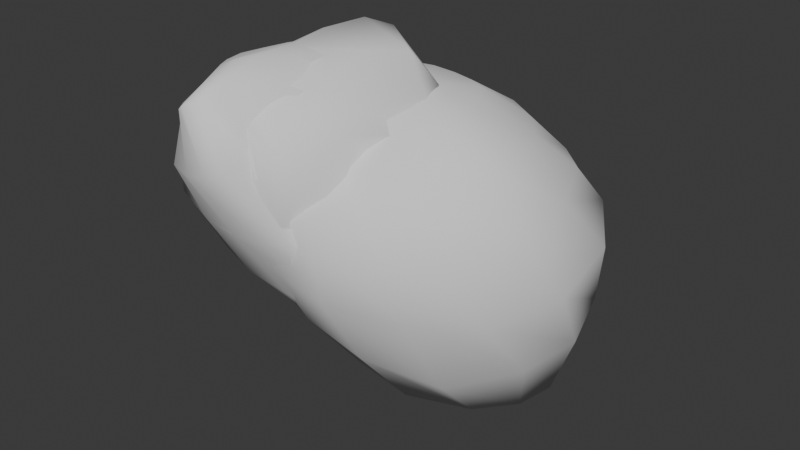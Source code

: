 # Source: asteroids.blend  (saved by Blender 4.0.36; exported with 4.5.12 LTS)
import bpy
from mathutils import Matrix  # noqa: F401  (used for matrix-valued properties, if any)

bpy.ops.wm.read_factory_settings(use_empty=True)
scene = bpy.context.scene
scene.name = 'Scene'

# ---- collections
col_collection = bpy.data.collections.new('Collection'); scene.collection.children.link(col_collection)

# ---- world
world_world = bpy.data.worlds.new('World'); scene.world = world_world
world_world.use_nodes = True; world_world.node_tree.nodes.clear()
_N = world_world.node_tree.nodes; _L = world_world.node_tree.links
n0 = _N.new('ShaderNodeOutputWorld'); n0.name = 'World Output'; n0.location = (300, 300)
n1 = _N.new('ShaderNodeBackground'); n1.name = 'Background'; n1.location = (10, 300)
n1.inputs[0].default_value = (0.05088, 0.05088, 0.05088, 1.0)
_L.new(n1.outputs[0], n0.inputs[0])
n0.is_active_output = True
world_world.color = (0.05088, 0.05088, 0.05088)
world_world.use_sun_shadow = False
world_world.sun_shadow_jitter_overblur = 0.0

# ---- meshes
me_sphere = bpy.data.meshes.new('Sphere')
me_sphere.from_pydata([(-0.1002, 1.152, 0.4793), (-0.1693, 1.283, 0.02759), (-0.2191, 1.193, -0.4588), (-0.03188, 0.7174, -1.078), (0.1235, 0.4977, 1.027), (0.2152, 0.8679, 0.798), (0.2729, 1.216, 0.4843), (0.2297, 1.376, 0.03352), (0.1841, 1.355, -0.4607), (0.1685, 1.059, -0.876), (0.137, 0.7535, -1.097), (0.2575, 0.424, 1.026), (0.4393, 0.7511, 0.771), (0.5126, 1.104, 0.4452), (0.4823, 1.37, 0.06794), (0.4291, 1.38, -0.4262), (0.3444, 1.074, -0.8589), (0.2689, 0.7424, -1.144), (0.347, 0.2974, 1.009), (0.6094, 0.5377, 0.756), (0.7505, 0.8766, 0.4444), (0.7497, 1.265, 0.05857), (0.6658, 1.336, -0.4652), (0.6059, 0.9788, -0.9372), (0.4208, 0.6618, -1.243), (0.3873, 0.1402, 1.008), (0.7385, 0.2297, 0.7778), (0.9266, 0.4434, 0.4105), (1.078, 0.7492, 0.001276), (0.9095, 0.9828, -0.5556), (0.7765, 0.7735, -1.011), (0.4841, 0.5912, -1.262), (0.3701, -0.02972, 1.014), (0.7316, -0.1238, 0.7812), (0.9833, -0.09073, 0.3811), (1.144, 0.1357, -0.08844), (1.03, 0.5417, -0.6584), (0.8471, 0.5584, -1.123), (0.4822, 0.5111, -1.289), (0.2873, -0.1793, 1.012), (0.55, -0.3847, 0.7405), (0.7498, -0.4658, 0.3258), (0.9042, -0.3508, -0.1851), (0.8775, 0.1583, -0.7646), (0.7312, 0.3581, -1.21), (0.4209, 0.4014, -1.338), (0.1595, -0.2659, 0.9861), (0.3169, -0.6042, 0.7742), (0.4551, -0.8078, 0.3718), (0.4968, -0.6433, -0.1696), (0.5737, -0.3418, -0.7706), (0.4818, 0.1188, -1.238), (0.2904, 0.296, -1.334), (0.01503, -0.3134, 1.003), (0.03083, -0.6676, 0.7863), (0.04377, -1.008, 0.464), (0.07284, -0.9273, -0.05602), (0.1252, -0.6341, -0.5757), (0.1563, -0.2107, -1.082), (0.1261, 0.191, -1.266), (0.05694, 0.4325, -1.254), (-0.003543, 0.09185, 1.111), (-0.1341, -0.3104, 1.048), (-0.2528, -0.6692, 0.849), (-0.3579, -0.9553, 0.5296), (-0.3417, -0.9448, 0.06656), (-0.2708, -0.7062, -0.3954), (-0.1632, -0.3433, -0.8671), (-0.04361, 0.1042, -1.176), (-0.2681, -0.2363, 1.083), (-0.4957, -0.537, 0.9061), (-0.5825, -0.7433, 0.5725), (-0.6159, -0.8331, 0.2854), (-0.5939, -0.6693, -0.2392), (-0.4237, -0.323, -0.7222), (-0.1924, 0.0893, -1.09), (-0.3628, -0.09881, 1.093), (-0.6476, -0.3311, 0.9556), (-0.7978, -0.5468, 0.7285), (-0.8446, -0.6772, 0.4042), (-0.7718, -0.4748, -0.1128), (-0.5955, -0.1604, -0.6353), (-0.2993, 0.1494, -1.027), (-0.3913, 0.05451, 1.105), (-0.783, 0.01212, 1.033), (-0.9946, -0.02992, 0.748), (-0.9917, -0.08422, 0.3718), (-0.8963, -0.03459, -0.1003), (-0.6855, 0.1068, -0.6025), (-0.3516, 0.2632, -0.9895), (-0.3709, 0.2247, 1.111), (-0.7712, 0.4079, 1.039), (-0.9983, 0.5192, 0.6975), (-0.9903, 0.5142, 0.2713), (-0.884, 0.4678, -0.1722), (-0.6648, 0.411, -0.6088), (-0.3497, 0.4094, -0.9832), (-0.2922, 0.3774, 1.094), (-0.5683, 0.668, 0.9453), (-0.7517, 0.8473, 0.6064), (-0.8147, 0.8695, 0.1757), (-0.7593, 0.7422, -0.2492), (-0.588, 0.6637, -0.6656), (-0.2865, 0.5456, -0.9971), (-0.1701, 0.4739, 1.067), (-0.3236, 0.8134, 0.8689), (-0.4476, 1.036, 0.5249), (-0.5358, 1.075, 0.07677), (-0.5594, 0.9963, -0.3902), (-0.4053, 0.8326, -0.7395), (-0.1854, 0.643, -1.018), (-0.02473, 0.5136, 1.04), (-0.0545, 0.8819, 0.8221), (-0.1394, 0.9893, -0.7956)], [], [(0, 112, 5, 6), (111, 61, 4), (60, 3, 10), (113, 2, 8, 9), (1, 0, 6, 7), (112, 111, 4, 5), (3, 113, 9, 10), (2, 1, 7, 8), (9, 8, 15, 16), (7, 6, 13, 14), (5, 4, 11, 12), (10, 9, 16, 17), (8, 7, 14, 15), (6, 5, 12, 13), (4, 61, 11), (60, 10, 17), (17, 16, 23, 24), (15, 14, 21, 22), (13, 12, 19, 20), (11, 61, 18), (60, 17, 24), (16, 15, 22, 23), (14, 13, 20, 21), (12, 11, 18, 19), (22, 21, 28, 29), (20, 19, 26, 27), (18, 61, 25), (60, 24, 31), (23, 22, 29, 30), (21, 20, 27, 28), (19, 18, 25, 26), (24, 23, 30, 31), (60, 31, 38), (30, 29, 36, 37), (28, 27, 34, 35), (26, 25, 32, 33), (31, 30, 37, 38), (29, 28, 35, 36), (27, 26, 33, 34), (25, 61, 32), (35, 34, 41, 42), (33, 32, 39, 40), (38, 37, 44, 45), (36, 35, 42, 43), (34, 33, 40, 41), (32, 61, 39), (60, 38, 45), (37, 36, 43, 44), (45, 44, 51, 52), (43, 42, 49, 50), (41, 40, 47, 48), (39, 61, 46), (60, 45, 52), (44, 43, 50, 51), (42, 41, 48, 49), (40, 39, 46, 47), (48, 47, 54, 55), (46, 61, 53), (60, 52, 59), (51, 50, 57, 58), (49, 48, 55, 56), (47, 46, 53, 54), (52, 51, 58, 59), (50, 49, 56, 57), (60, 59, 68), (58, 57, 66, 67), (56, 55, 64, 65), (54, 53, 62, 63), (59, 58, 67, 68), (57, 56, 65, 66), (55, 54, 63, 64), (53, 61, 62), (63, 62, 69, 70), (68, 67, 74, 75), (66, 65, 72, 73), (64, 63, 70, 71), (62, 61, 69), (60, 68, 75), (67, 66, 73, 74), (65, 64, 71, 72), (75, 74, 81, 82), (73, 72, 79, 80), (71, 70, 77, 78), (69, 61, 76), (60, 75, 82), (74, 73, 80, 81), (72, 71, 78, 79), (70, 69, 76, 77), (76, 61, 83), (60, 82, 89), (81, 80, 87, 88), (79, 78, 85, 86), (77, 76, 83, 84), (82, 81, 88, 89), (80, 79, 86, 87), (78, 77, 84, 85), (88, 87, 94, 95), (86, 85, 92, 93), (84, 83, 90, 91), (89, 88, 95, 96), (87, 86, 93, 94), (85, 84, 91, 92), (83, 61, 90), (60, 89, 96), (96, 95, 102, 103), (94, 93, 100, 101), (92, 91, 98, 99), (90, 61, 97), (60, 96, 103), (95, 94, 101, 102), (93, 92, 99, 100), (91, 90, 97, 98), (101, 100, 107, 108), (99, 98, 105, 106), (97, 61, 104), (60, 103, 110), (102, 101, 108, 109), (100, 99, 106, 107), (98, 97, 104, 105), (103, 102, 109, 110), (60, 110, 3), (109, 108, 2, 113), (107, 106, 0, 1), (105, 104, 111, 112), (110, 109, 113, 3), (108, 107, 1, 2), (106, 105, 112, 0), (104, 61, 111)])
me_sphere.polygons.foreach_set('use_smooth', [True] * 128)
_uv = me_sphere.uv_layers.new(name='UVMap')
_uv.uv.foreach_set('vector', [0.3556, 0.6074, 0.4049, 0.6053, 0.4112, 0.6398, 0.3519, 0.6482, 0.4623, 0.5874, 0.546, 0.5336, 0.4745, 0.6091, 0.1187, 0.448, 0.1725, 0.5173, 0.1501, 0.5386, 0.2227, 0.5542, 0.265, 0.5746, 0.2503, 0.619, 0.1931, 0.5872, 0.3091, 0.5966, 0.3556, 0.6074, 0.3519, 0.6482, 0.3007, 0.6379, 0.4049, 0.6053, 0.4623, 0.5874, 0.4745, 0.6091, 0.4112, 0.6398, 0.1725, 0.5173, 0.2227, 0.5542, 0.1931, 0.5872, 0.1501, 0.5386, 0.265, 0.5746, 0.3091, 0.5966, 0.3007, 0.6379, 0.2503, 0.619, 0.1931, 0.5872, 0.2503, 0.619, 0.246, 0.6471, 0.182, 0.6121, 0.3007, 0.6379, 0.3519, 0.6482, 0.3544, 0.682, 0.2993, 0.6667, 0.4112, 0.6398, 0.4745, 0.6091, 0.4942, 0.6291, 0.4267, 0.6755, 0.1501, 0.5386, 0.1931, 0.5872, 0.182, 0.6121, 0.1241, 0.5522, 0.2503, 0.619, 0.3007, 0.6379, 0.2993, 0.6667, 0.246, 0.6471, 0.3519, 0.6482, 0.4112, 0.6398, 0.4267, 0.6755, 0.3544, 0.682, 0.4745, 0.6091, 0.546, 0.5336, 0.4942, 0.6291, 0.1187, 0.448, 0.1501, 0.5386, 0.1241, 0.5522, 0.1241, 0.5522, 0.182, 0.6121, 0.1423, 0.6466, 0.07974, 0.5608, 0.246, 0.6471, 0.2993, 0.6667, 0.2942, 0.7026, 0.233, 0.6744, 0.3544, 0.682, 0.4267, 0.6755, 0.4598, 0.7153, 0.3703, 0.7302, 0.4942, 0.6291, 0.546, 0.5336, 0.5238, 0.6447, 0.1187, 0.448, 0.1241, 0.5522, 0.07974, 0.5608, 0.182, 0.6121, 0.246, 0.6471, 0.233, 0.6744, 0.1423, 0.6466, 0.2993, 0.6667, 0.3544, 0.682, 0.3703, 0.7302, 0.2942, 0.7026, 0.4267, 0.6755, 0.4942, 0.6291, 0.5238, 0.6447, 0.4598, 0.7153, 0.233, 0.6744, 0.2942, 0.7026, 0.2936, 0.8068, 0.1893, 0.7335, 0.3703, 0.7302, 0.4598, 0.7153, 0.526, 0.76, 0.4183, 0.8178, 0.5238, 0.6447, 0.546, 0.5336, 0.5649, 0.6512, 0.1187, 0.448, 0.07974, 0.5608, 0.053, 0.5617, 0.1423, 0.6466, 0.233, 0.6744, 0.1893, 0.7335, 0.08172, 0.6751, 0.2942, 0.7026, 0.3703, 0.7302, 0.4183, 0.8178, 0.2936, 0.8068, 0.4598, 0.7153, 0.5238, 0.6447, 0.5649, 0.6512, 0.526, 0.76, 0.07974, 0.5608, 0.1423, 0.6466, 0.08172, 0.6751, 0.053, 0.5617, 0.1187, 0.448, 0.053, 0.5617, 0.03327, 0.5453, 0.08172, 0.6751, 0.1893, 0.7335, 0.08927, 0.8416, 8.046e-05, 0.6741, 0.2936, 0.8068, 0.4183, 0.8178, 0.5366, 0.9498, 0.3201, 0.9999, 0.526, 0.76, 0.5649, 0.6512, 0.6166, 0.6416, 0.6354, 0.7937, 0.053, 0.5617, 0.08172, 0.6751, 8.046e-05, 0.6741, 0.03327, 0.5453, 0.1893, 0.7335, 0.2936, 0.8068, 0.3201, 0.9999, 0.08927, 0.8416, 0.4183, 0.8178, 0.526, 0.76, 0.6354, 0.7937, 0.5366, 0.9498, 0.5649, 0.6512, 0.546, 0.5336, 0.6166, 0.6416, 0.3514, 8.038e-05, 0.5442, 0.1032, 0.4733, 0.2282, 0.3601, 0.1719, 0.647, 0.2635, 0.6328, 0.4299, 0.5782, 0.4198, 0.5531, 0.3106, 0.03062, 0.3451, 8.044e-05, 0.2046, 0.06515, 0.2554, 0.07343, 0.3499, 0.08782, 0.03699, 0.3514, 8.038e-05, 0.3601, 0.1719, 0.1662, 0.1528, 0.5442, 0.1032, 0.647, 0.2635, 0.5531, 0.3106, 0.4733, 0.2282, 0.6328, 0.4299, 0.546, 0.5336, 0.5782, 0.4198, 0.1187, 0.448, 0.03062, 0.3451, 0.07343, 0.3499, 8.044e-05, 0.2046, 0.08782, 0.03699, 0.1662, 0.1528, 0.06515, 0.2554, 0.07343, 0.3499, 0.06515, 0.2554, 0.135, 0.308, 0.1126, 0.3664, 0.1662, 0.1528, 0.3601, 0.1719, 0.3672, 0.2702, 0.2547, 0.2585, 0.4733, 0.2282, 0.5531, 0.3106, 0.4971, 0.3544, 0.442, 0.3086, 0.5782, 0.4198, 0.546, 0.5336, 0.541, 0.4246, 0.1187, 0.448, 0.07343, 0.3499, 0.1126, 0.3664, 0.06515, 0.2554, 0.1662, 0.1528, 0.2547, 0.2585, 0.135, 0.308, 0.3601, 0.1719, 0.4733, 0.2282, 0.442, 0.3086, 0.3672, 0.2702, 0.5531, 0.3106, 0.5782, 0.4198, 0.541, 0.4246, 0.4971, 0.3544, 0.442, 0.3086, 0.4971, 0.3544, 0.4698, 0.3868, 0.425, 0.3606, 0.541, 0.4246, 0.546, 0.5336, 0.5128, 0.4357, 0.1187, 0.448, 0.1126, 0.3664, 0.1527, 0.3844, 0.135, 0.308, 0.2547, 0.2585, 0.3102, 0.3253, 0.2195, 0.3411, 0.3672, 0.2702, 0.442, 0.3086, 0.425, 0.3606, 0.3785, 0.3388, 0.4971, 0.3544, 0.541, 0.4246, 0.5128, 0.4357, 0.4698, 0.3868, 0.1126, 0.3664, 0.135, 0.308, 0.2195, 0.3411, 0.1527, 0.3844, 0.2547, 0.2585, 0.3672, 0.2702, 0.3785, 0.3388, 0.3102, 0.3253, 0.1187, 0.448, 0.1527, 0.3844, 0.1899, 0.3969, 0.2195, 0.3411, 0.3102, 0.3253, 0.3343, 0.3698, 0.2673, 0.3716, 0.3785, 0.3388, 0.425, 0.3606, 0.4151, 0.3943, 0.3808, 0.3797, 0.4698, 0.3868, 0.5128, 0.4357, 0.4918, 0.4502, 0.4498, 0.4138, 0.1527, 0.3844, 0.2195, 0.3411, 0.2673, 0.3716, 0.1899, 0.3969, 0.3102, 0.3253, 0.3785, 0.3388, 0.3808, 0.3797, 0.3343, 0.3698, 0.425, 0.3606, 0.4698, 0.3868, 0.4498, 0.4138, 0.4151, 0.3943, 0.5128, 0.4357, 0.546, 0.5336, 0.4918, 0.4502, 0.4498, 0.4138, 0.4918, 0.4502, 0.4772, 0.4667, 0.438, 0.4388, 0.1899, 0.3969, 0.2673, 0.3716, 0.2889, 0.3988, 0.2135, 0.4114, 0.3343, 0.3698, 0.3808, 0.3797, 0.3895, 0.4079, 0.347, 0.4004, 0.4151, 0.3943, 0.4498, 0.4138, 0.438, 0.4388, 0.4106, 0.4186, 0.4918, 0.4502, 0.546, 0.5336, 0.4772, 0.4667, 0.1187, 0.448, 0.1899, 0.3969, 0.2135, 0.4114, 0.2673, 0.3716, 0.3343, 0.3698, 0.347, 0.4004, 0.2889, 0.3988, 0.3808, 0.3797, 0.4151, 0.3943, 0.4106, 0.4186, 0.3895, 0.4079, 0.2135, 0.4114, 0.2889, 0.3988, 0.2936, 0.4245, 0.2242, 0.4283, 0.347, 0.4004, 0.3895, 0.4079, 0.3902, 0.4294, 0.35, 0.4242, 0.4106, 0.4186, 0.438, 0.4388, 0.4309, 0.4614, 0.4098, 0.4437, 0.4772, 0.4667, 0.546, 0.5336, 0.4669, 0.4855, 0.1187, 0.448, 0.2135, 0.4114, 0.2242, 0.4283, 0.2889, 0.3988, 0.347, 0.4004, 0.35, 0.4242, 0.2936, 0.4245, 0.3895, 0.4079, 0.4106, 0.4186, 0.4098, 0.4437, 0.3902, 0.4294, 0.438, 0.4388, 0.4772, 0.4667, 0.4669, 0.4855, 0.4309, 0.4614, 0.4669, 0.4855, 0.546, 0.5336, 0.4606, 0.5039, 0.1187, 0.448, 0.2242, 0.4283, 0.2262, 0.4464, 0.2936, 0.4245, 0.35, 0.4242, 0.3383, 0.4587, 0.2891, 0.4522, 0.3902, 0.4294, 0.4098, 0.4437, 0.3976, 0.4805, 0.3735, 0.4682, 0.4309, 0.4614, 0.4669, 0.4855, 0.4606, 0.5039, 0.4213, 0.4905, 0.2242, 0.4283, 0.2936, 0.4245, 0.2891, 0.4522, 0.2262, 0.4464, 0.35, 0.4242, 0.3902, 0.4294, 0.3735, 0.4682, 0.3383, 0.4587, 0.4098, 0.4437, 0.4309, 0.4614, 0.4213, 0.4905, 0.3976, 0.4805, 0.2891, 0.4522, 0.3383, 0.4587, 0.3205, 0.4956, 0.2787, 0.4801, 0.3735, 0.4682, 0.3976, 0.4805, 0.3825, 0.5143, 0.3539, 0.5073, 0.4213, 0.4905, 0.4606, 0.5039, 0.4569, 0.5238, 0.4119, 0.5179, 0.2262, 0.4464, 0.2891, 0.4522, 0.2787, 0.4801, 0.2212, 0.4659, 0.3383, 0.4587, 0.3735, 0.4682, 0.3539, 0.5073, 0.3205, 0.4956, 0.3976, 0.4805, 0.4213, 0.4905, 0.4119, 0.5179, 0.3825, 0.5143, 0.4606, 0.5039, 0.546, 0.5336, 0.4569, 0.5238, 0.1187, 0.448, 0.2262, 0.4464, 0.2212, 0.4659, 0.2212, 0.4659, 0.2787, 0.4801, 0.2652, 0.504, 0.2104, 0.4844, 0.3205, 0.4956, 0.3539, 0.5073, 0.339, 0.5341, 0.3062, 0.5179, 0.3825, 0.5143, 0.4119, 0.5179, 0.4064, 0.5453, 0.3715, 0.5422, 0.4569, 0.5238, 0.546, 0.5336, 0.4544, 0.5447, 0.1187, 0.448, 0.2212, 0.4659, 0.2104, 0.4844, 0.2787, 0.4801, 0.3205, 0.4956, 0.3062, 0.5179, 0.2652, 0.504, 0.3539, 0.5073, 0.3825, 0.5143, 0.3715, 0.5422, 0.339, 0.5341, 0.4119, 0.5179, 0.4569, 0.5238, 0.4544, 0.5447, 0.4064, 0.5453, 0.3062, 0.5179, 0.339, 0.5341, 0.3233, 0.5599, 0.285, 0.5412, 0.3715, 0.5422, 0.4064, 0.5453, 0.4038, 0.5737, 0.3625, 0.5719, 0.4544, 0.5447, 0.546, 0.5336, 0.456, 0.5657, 0.1187, 0.448, 0.2104, 0.4844, 0.1961, 0.5005, 0.2652, 0.504, 0.3062, 0.5179, 0.285, 0.5412, 0.2457, 0.5246, 0.339, 0.5341, 0.3715, 0.5422, 0.3625, 0.5719, 0.3233, 0.5599, 0.4064, 0.5453, 0.4544, 0.5447, 0.456, 0.5657, 0.4038, 0.5737, 0.2104, 0.4844, 0.2652, 0.504, 0.2457, 0.5246, 0.1961, 0.5005, 0.1187, 0.448, 0.1961, 0.5005, 0.1725, 0.5173, 0.2457, 0.5246, 0.285, 0.5412, 0.265, 0.5746, 0.2227, 0.5542, 0.3233, 0.5599, 0.3625, 0.5719, 0.3556, 0.6074, 0.3091, 0.5966, 0.4038, 0.5737, 0.456, 0.5657, 0.4623, 0.5874, 0.4049, 0.6053, 0.1961, 0.5005, 0.2457, 0.5246, 0.2227, 0.5542, 0.1725, 0.5173, 0.285, 0.5412, 0.3233, 0.5599, 0.3091, 0.5966, 0.265, 0.5746, 0.3625, 0.5719, 0.4038, 0.5737, 0.4049, 0.6053, 0.3556, 0.6074, 0.456, 0.5657, 0.546, 0.5336, 0.4623, 0.5874])
me_sphere.update()
me_sphere_001 = bpy.data.meshes.new('Sphere.001')
me_sphere_001.from_pydata([(-0.382, 0.7907, 0.6135), (-0.3926, 0.8208, 0.2128), (-0.3445, 0.7052, -0.1801), (-0.1582, 0.4516, -0.8835), (-0.3437, 0.0879, 1.205), (-0.2424, 0.3942, 0.9418), (-0.1816, 0.5997, 0.6251), (-0.1397, 0.6748, 0.2693), (-0.07799, 0.6168, -0.1345), (-0.0004069, 0.5548, -0.5918), (-0.001025, 0.4356, -0.8765), (-0.2843, -0.0298, 1.237), (-0.1588, 0.1733, 0.9668), (-0.043, 0.3587, 0.6511), (0.04754, 0.4658, 0.3067), (0.1101, 0.4495, -0.04559), (0.1559, 0.4524, -0.5211), (0.1159, 0.3966, -0.8966), (-0.2995, -0.2597, 1.294), (-0.1201, -0.1099, 1.035), (0.03176, 0.0477, 0.6959), (0.1855, 0.2116, 0.3153), (0.2915, 0.301, -0.07902), (0.3269, 0.3377, -0.5362), (0.2197, 0.3357, -0.9307), (-0.4094, -0.5696, 1.348), (-0.2249, -0.6385, 1.186), (0.005444, -0.4024, 0.7846), (0.1972, -0.1645, 0.3319), (0.3794, 0.08992, -0.1298), (0.4293, 0.2349, -0.5924), (0.2816, 0.283, -0.9595), (-0.5036, -0.8078, 1.387), (-0.4596, -1.192, 1.282), (-0.2673, -1.066, 0.87), (0.05151, -0.6957, 0.3682), (0.3412, -0.1966, -0.1695), (0.4357, 0.109, -0.6661), (0.2905, 0.23, -1.006), (-0.5676, -0.9274, 1.388), (-0.5144, -1.274, 1.233), (-0.3465, -1.259, 0.8262), (-0.09363, -0.9959, 0.3393), (0.2134, -0.4889, -0.2046), (0.3691, -0.02323, -0.7534), (0.2347, 0.1619, -1.05), (-0.6406, -0.9566, 1.347), (-0.5874, -1.329, 1.209), (-0.4632, -1.313, 0.7816), (-0.2573, -1.063, 0.3084), (0.04057, -0.6779, -0.2103), (0.2186, -0.1682, -0.8114), (0.1378, 0.09304, -1.083), (-0.6947, -0.9248, 1.326), (-0.6999, -1.265, 1.141), (-0.6208, -1.317, 0.7521), (-0.4798, -1.108, 0.3181), (-0.3018, -0.854, -0.1487), (-0.06006, -0.3673, -0.7431), (-0.01515, 0.01763, -1.044), (-0.06546, 0.2365, -1.059), (-0.5707, -0.4036, 1.363), (-0.7399, -0.8352, 1.323), (-0.8099, -1.139, 1.118), (-0.8013, -1.26, 0.756), (-0.7181, -1.12, 0.3664), (-0.5971, -0.8888, -0.07318), (-0.4133, -0.5062, -0.5099), (-0.1928, -0.0503, -0.9522), (-0.7807, -0.6822, 1.317), (-0.9264, -0.9063, 1.113), (-0.9729, -1.071, 0.7778), (-0.953, -1.086, 0.4714), (-0.8552, -0.8509, 0.002741), (-0.6533, -0.4844, -0.4388), (-0.346, -0.06042, -0.8673), (-0.8013, -0.4794, 1.295), (-0.9955, -0.6306, 1.125), (-1.099, -0.8023, 0.8857), (-1.12, -0.9053, 0.5649), (-1.027, -0.6761, 0.08092), (-0.7933, -0.3135, -0.4135), (-0.4481, -0.001211, -0.8198), (-0.7784, -0.2787, 1.286), (-1.031, -0.1993, 1.158), (-1.198, -0.2023, 0.8609), (-1.199, -0.258, 0.5012), (-1.09, -0.1962, 0.0517), (-0.8488, -0.03893, -0.4271), (-0.492, 0.1058, -0.7996), (-0.7173, -0.06915, 1.276), (-0.9635, 0.2458, 1.139), (-1.143, 0.3913, 0.7832), (-1.133, 0.3809, 0.37), (-1.017, 0.3122, -0.05013), (-0.7913, 0.2531, -0.4554), (-0.4804, 0.238, -0.8068), (-0.6248, 0.09652, 1.25), (-0.7713, 0.4874, 1.048), (-0.9064, 0.6977, 0.6979), (-0.9393, 0.6959, 0.2768), (-0.8299, 0.551, -0.1217), (-0.665, 0.452, -0.5013), (-0.4114, 0.3495, -0.8223), (-0.5235, 0.1644, 1.22), (-0.5693, 0.5654, 0.9772), (-0.6419, 0.8198, 0.6344), (-0.6713, 0.8005, 0.2168), (-0.5888, 0.6598, -0.1611), (-0.4782, 0.5519, -0.5341), (-0.311, 0.4151, -0.8356), (-0.4243, 0.1592, 1.202), (-0.3822, 0.5368, 0.9442), (-0.2703, 0.6109, -0.5762)], [], [(0, 112, 5, 6), (111, 61, 4), (60, 3, 10), (113, 2, 8, 9), (1, 0, 6, 7), (112, 111, 4, 5), (3, 113, 9, 10), (2, 1, 7, 8), (9, 8, 15, 16), (7, 6, 13, 14), (5, 4, 11, 12), (10, 9, 16, 17), (8, 7, 14, 15), (6, 5, 12, 13), (4, 61, 11), (60, 10, 17), (17, 16, 23, 24), (15, 14, 21, 22), (13, 12, 19, 20), (11, 61, 18), (60, 17, 24), (16, 15, 22, 23), (14, 13, 20, 21), (12, 11, 18, 19), (22, 21, 28, 29), (20, 19, 26, 27), (18, 61, 25), (60, 24, 31), (23, 22, 29, 30), (21, 20, 27, 28), (19, 18, 25, 26), (24, 23, 30, 31), (60, 31, 38), (30, 29, 36, 37), (28, 27, 34, 35), (26, 25, 32, 33), (31, 30, 37, 38), (29, 28, 35, 36), (27, 26, 33, 34), (25, 61, 32), (35, 34, 41, 42), (33, 32, 39, 40), (38, 37, 44, 45), (36, 35, 42, 43), (34, 33, 40, 41), (32, 61, 39), (60, 38, 45), (37, 36, 43, 44), (45, 44, 51, 52), (43, 42, 49, 50), (41, 40, 47, 48), (39, 61, 46), (60, 45, 52), (44, 43, 50, 51), (42, 41, 48, 49), (40, 39, 46, 47), (48, 47, 54, 55), (46, 61, 53), (60, 52, 59), (51, 50, 57, 58), (49, 48, 55, 56), (47, 46, 53, 54), (52, 51, 58, 59), (50, 49, 56, 57), (60, 59, 68), (58, 57, 66, 67), (56, 55, 64, 65), (54, 53, 62, 63), (59, 58, 67, 68), (57, 56, 65, 66), (55, 54, 63, 64), (53, 61, 62), (63, 62, 69, 70), (68, 67, 74, 75), (66, 65, 72, 73), (64, 63, 70, 71), (62, 61, 69), (60, 68, 75), (67, 66, 73, 74), (65, 64, 71, 72), (75, 74, 81, 82), (73, 72, 79, 80), (71, 70, 77, 78), (69, 61, 76), (60, 75, 82), (74, 73, 80, 81), (72, 71, 78, 79), (70, 69, 76, 77), (76, 61, 83), (60, 82, 89), (81, 80, 87, 88), (79, 78, 85, 86), (77, 76, 83, 84), (82, 81, 88, 89), (80, 79, 86, 87), (78, 77, 84, 85), (88, 87, 94, 95), (86, 85, 92, 93), (84, 83, 90, 91), (89, 88, 95, 96), (87, 86, 93, 94), (85, 84, 91, 92), (83, 61, 90), (60, 89, 96), (96, 95, 102, 103), (94, 93, 100, 101), (92, 91, 98, 99), (90, 61, 97), (60, 96, 103), (95, 94, 101, 102), (93, 92, 99, 100), (91, 90, 97, 98), (101, 100, 107, 108), (99, 98, 105, 106), (97, 61, 104), (60, 103, 110), (102, 101, 108, 109), (100, 99, 106, 107), (98, 97, 104, 105), (103, 102, 109, 110), (60, 110, 3), (109, 108, 2, 113), (107, 106, 0, 1), (105, 104, 111, 112), (110, 109, 113, 3), (108, 107, 1, 2), (106, 105, 112, 0), (104, 61, 111)])
me_sphere_001.polygons.foreach_set('use_smooth', [True] * 128)
_uv = me_sphere_001.uv_layers.new(name='UVMap')
_uv.uv.foreach_set('vector', [0.387, 0.4692, 0.353, 0.4349, 0.3578, 0.4074, 0.4032, 0.4386, 0.2952, 0.3999, 0.1512, 0.3737, 0.2933, 0.3804, 0.5401, 0.7692, 0.5201, 0.6763, 0.5571, 0.6742, 0.4884, 0.6096, 0.4528, 0.5492, 0.4932, 0.5216, 0.5422, 0.6022, 0.4159, 0.5048, 0.387, 0.4692, 0.4032, 0.4386, 0.4435, 0.4737, 0.353, 0.4349, 0.2952, 0.3999, 0.2933, 0.3804, 0.3578, 0.4074, 0.5201, 0.6763, 0.4884, 0.6096, 0.5422, 0.6022, 0.5571, 0.6742, 0.4528, 0.5492, 0.4159, 0.5048, 0.4435, 0.4737, 0.4932, 0.5216, 0.5422, 0.6022, 0.4932, 0.5216, 0.5282, 0.4796, 0.581, 0.5773, 0.4435, 0.4737, 0.4032, 0.4386, 0.4146, 0.3953, 0.4704, 0.4345, 0.3578, 0.4074, 0.2933, 0.3804, 0.2806, 0.3571, 0.3498, 0.3678, 0.5571, 0.6742, 0.5422, 0.6022, 0.581, 0.5773, 0.5914, 0.6786, 0.4932, 0.5216, 0.4435, 0.4737, 0.4704, 0.4345, 0.5282, 0.4796, 0.4032, 0.4386, 0.3578, 0.4074, 0.3498, 0.3678, 0.4146, 0.3953, 0.2933, 0.3804, 0.1512, 0.3737, 0.2806, 0.3571, 0.5401, 0.7692, 0.5571, 0.6742, 0.5914, 0.6786, 0.5914, 0.6786, 0.581, 0.5773, 0.6356, 0.5655, 0.6281, 0.6884, 0.5282, 0.4796, 0.4704, 0.4345, 0.5046, 0.3811, 0.5793, 0.4548, 0.4146, 0.3953, 0.3498, 0.3678, 0.3197, 0.3126, 0.4135, 0.3285, 0.2806, 0.3571, 0.1512, 0.3737, 0.2366, 0.3291, 0.5401, 0.7692, 0.5914, 0.6786, 0.6281, 0.6884, 0.581, 0.5773, 0.5282, 0.4796, 0.5793, 0.4548, 0.6356, 0.5655, 0.4704, 0.4345, 0.4146, 0.3953, 0.4135, 0.3285, 0.5046, 0.3811, 0.3498, 0.3678, 0.2806, 0.3571, 0.2366, 0.3291, 0.3197, 0.3126, 0.5793, 0.4548, 0.5046, 0.3811, 0.5287, 0.2779, 0.6412, 0.4192, 0.4135, 0.3285, 0.3197, 0.3126, 0.1984, 0.2152, 0.3685, 0.2109, 0.2366, 0.3291, 0.1512, 0.3737, 0.1479, 0.2876, 0.5401, 0.7692, 0.6281, 0.6884, 0.6565, 0.6996, 0.6356, 0.5655, 0.5793, 0.4548, 0.6412, 0.4192, 0.6841, 0.5694, 0.5046, 0.3811, 0.4135, 0.3285, 0.3685, 0.2109, 0.5287, 0.2779, 0.3197, 0.3126, 0.2366, 0.3291, 0.1479, 0.2876, 0.1984, 0.2152, 0.6281, 0.6884, 0.6356, 0.5655, 0.6841, 0.5694, 0.6565, 0.6996, 0.5401, 0.7692, 0.6565, 0.6996, 0.6729, 0.7223, 0.6841, 0.5694, 0.6412, 0.4192, 0.722, 0.3374, 0.7396, 0.5822, 0.5287, 0.2779, 0.3685, 0.2109, 0.1969, 8.601e-05, 0.51, 0.06229, 0.1984, 0.2152, 0.1479, 0.2876, 0.05712, 0.2431, 8.599e-05, 0.07887, 0.6565, 0.6996, 0.6841, 0.5694, 0.7396, 0.5822, 0.6729, 0.7223, 0.6412, 0.4192, 0.5287, 0.2779, 0.51, 0.06229, 0.722, 0.3374, 0.3685, 0.2109, 0.1984, 0.2152, 8.599e-05, 0.07887, 0.1969, 8.601e-05, 0.1479, 0.2876, 0.1512, 0.3737, 0.05712, 0.2431, 0.0763, 0.848, 8.603e-05, 0.6665, 0.04898, 0.6467, 0.1008, 0.7673, 0.03486, 0.5476, 0.06821, 0.4578, 0.0705, 0.4891, 0.05105, 0.5653, 0.5494, 0.8969, 0.4522, 0.9999, 0.4367, 0.9459, 0.5242, 0.8727, 0.2548, 0.996, 0.0763, 0.848, 0.1008, 0.7673, 0.2367, 0.9025, 8.603e-05, 0.6665, 0.03486, 0.5476, 0.05105, 0.5653, 0.04898, 0.6467, 0.06821, 0.4578, 0.1512, 0.3737, 0.0705, 0.4891, 0.5401, 0.7692, 0.5494, 0.8969, 0.5242, 0.8727, 0.4522, 0.9999, 0.2548, 0.996, 0.2367, 0.9025, 0.4367, 0.9459, 0.5242, 0.8727, 0.4367, 0.9459, 0.4132, 0.888, 0.5024, 0.8444, 0.2367, 0.9025, 0.1008, 0.7673, 0.1211, 0.734, 0.2274, 0.8403, 0.04898, 0.6467, 0.05105, 0.5653, 0.06536, 0.5706, 0.07425, 0.6377, 0.0705, 0.4891, 0.1512, 0.3737, 0.08396, 0.5031, 0.5401, 0.7692, 0.5242, 0.8727, 0.5024, 0.8444, 0.4367, 0.9459, 0.2367, 0.9025, 0.2274, 0.8403, 0.4132, 0.888, 0.1008, 0.7673, 0.04898, 0.6467, 0.07425, 0.6377, 0.1211, 0.734, 0.05105, 0.5653, 0.0705, 0.4891, 0.08396, 0.5031, 0.06536, 0.5706, 0.07425, 0.6377, 0.06536, 0.5706, 0.08539, 0.5704, 0.09962, 0.6261, 0.08396, 0.5031, 0.1512, 0.3737, 0.09726, 0.5038, 0.5401, 0.7692, 0.5024, 0.8444, 0.4746, 0.8116, 0.4132, 0.888, 0.2274, 0.8403, 0.216, 0.7625, 0.363, 0.8201, 0.1211, 0.734, 0.07425, 0.6377, 0.09962, 0.6261, 0.1406, 0.6954, 0.06536, 0.5706, 0.08396, 0.5031, 0.09726, 0.5038, 0.08539, 0.5704, 0.5024, 0.8444, 0.4132, 0.888, 0.363, 0.8201, 0.4746, 0.8116, 0.2274, 0.8403, 0.1211, 0.734, 0.1406, 0.6954, 0.216, 0.7625, 0.5401, 0.7692, 0.4746, 0.8116, 0.439, 0.7777, 0.363, 0.8201, 0.216, 0.7625, 0.2167, 0.7095, 0.3095, 0.7518, 0.1406, 0.6954, 0.09962, 0.6261, 0.1225, 0.6103, 0.1568, 0.659, 0.08539, 0.5704, 0.09726, 0.5038, 0.1141, 0.4951, 0.1074, 0.5597, 0.4746, 0.8116, 0.363, 0.8201, 0.3095, 0.7518, 0.439, 0.7777, 0.216, 0.7625, 0.1406, 0.6954, 0.1568, 0.659, 0.2167, 0.7095, 0.09962, 0.6261, 0.08539, 0.5704, 0.1074, 0.5597, 0.1225, 0.6103, 0.09726, 0.5038, 0.1512, 0.3737, 0.1141, 0.4951, 0.1074, 0.5597, 0.1141, 0.4951, 0.1387, 0.4796, 0.14, 0.5376, 0.439, 0.7777, 0.3095, 0.7518, 0.3031, 0.7104, 0.4168, 0.7473, 0.2167, 0.7095, 0.1568, 0.659, 0.1688, 0.6247, 0.2233, 0.6696, 0.1225, 0.6103, 0.1074, 0.5597, 0.14, 0.5376, 0.1503, 0.5893, 0.1141, 0.4951, 0.1512, 0.3737, 0.1387, 0.4796, 0.5401, 0.7692, 0.439, 0.7777, 0.4168, 0.7473, 0.3095, 0.7518, 0.2167, 0.7095, 0.2233, 0.6696, 0.3031, 0.7104, 0.1568, 0.659, 0.1225, 0.6103, 0.1503, 0.5893, 0.1688, 0.6247, 0.4168, 0.7473, 0.3031, 0.7104, 0.3197, 0.6806, 0.4135, 0.7229, 0.2233, 0.6696, 0.1688, 0.6247, 0.1877, 0.5977, 0.24, 0.6396, 0.1503, 0.5893, 0.14, 0.5376, 0.1754, 0.5132, 0.1769, 0.5572, 0.1387, 0.4796, 0.1512, 0.3737, 0.1712, 0.4596, 0.5401, 0.7692, 0.4168, 0.7473, 0.4135, 0.7229, 0.3031, 0.7104, 0.2233, 0.6696, 0.24, 0.6396, 0.3197, 0.6806, 0.1688, 0.6247, 0.1503, 0.5893, 0.1769, 0.5572, 0.1877, 0.5977, 0.14, 0.5376, 0.1387, 0.4796, 0.1712, 0.4596, 0.1754, 0.5132, 0.1712, 0.4596, 0.1512, 0.3737, 0.2058, 0.444, 0.5401, 0.7692, 0.4135, 0.7229, 0.4225, 0.7031, 0.3197, 0.6806, 0.24, 0.6396, 0.2927, 0.6099, 0.3503, 0.6548, 0.1877, 0.5977, 0.1769, 0.5572, 0.2454, 0.5262, 0.2583, 0.5667, 0.1754, 0.5132, 0.1712, 0.4596, 0.2058, 0.444, 0.2306, 0.4862, 0.4135, 0.7229, 0.3197, 0.6806, 0.3503, 0.6548, 0.4225, 0.7031, 0.24, 0.6396, 0.1877, 0.5977, 0.2583, 0.5667, 0.2927, 0.6099, 0.1769, 0.5572, 0.1754, 0.5132, 0.2306, 0.4862, 0.2454, 0.5262, 0.3503, 0.6548, 0.2927, 0.6099, 0.3499, 0.5856, 0.386, 0.6333, 0.2583, 0.5667, 0.2454, 0.5262, 0.3061, 0.5098, 0.3256, 0.5447, 0.2306, 0.4862, 0.2058, 0.444, 0.2423, 0.4337, 0.283, 0.4744, 0.4225, 0.7031, 0.3503, 0.6548, 0.386, 0.6333, 0.4403, 0.6871, 0.2927, 0.6099, 0.2583, 0.5667, 0.3256, 0.5447, 0.3499, 0.5856, 0.2454, 0.5262, 0.2306, 0.4862, 0.283, 0.4744, 0.3061, 0.5098, 0.2058, 0.444, 0.1512, 0.3737, 0.2423, 0.4337, 0.5401, 0.7692, 0.4225, 0.7031, 0.4403, 0.6871, 0.4403, 0.6871, 0.386, 0.6333, 0.4184, 0.621, 0.4626, 0.6769, 0.3499, 0.5856, 0.3256, 0.5447, 0.3611, 0.5328, 0.3854, 0.574, 0.3061, 0.5098, 0.283, 0.4744, 0.3163, 0.4652, 0.341, 0.4991, 0.2423, 0.4337, 0.1512, 0.3737, 0.2715, 0.4254, 0.5401, 0.7692, 0.4403, 0.6871, 0.4626, 0.6769, 0.386, 0.6333, 0.3499, 0.5856, 0.3854, 0.574, 0.4184, 0.621, 0.3256, 0.5447, 0.3061, 0.5098, 0.341, 0.4991, 0.3611, 0.5328, 0.283, 0.4744, 0.2423, 0.4337, 0.2715, 0.4254, 0.3163, 0.4652, 0.3854, 0.574, 0.3611, 0.5328, 0.389, 0.5226, 0.4187, 0.5633, 0.341, 0.4991, 0.3163, 0.4652, 0.3382, 0.4526, 0.3667, 0.4875, 0.2715, 0.4254, 0.1512, 0.3737, 0.2875, 0.4146, 0.5401, 0.7692, 0.4626, 0.6769, 0.4858, 0.6726, 0.4184, 0.621, 0.3854, 0.574, 0.4187, 0.5633, 0.451, 0.6144, 0.3611, 0.5328, 0.341, 0.4991, 0.3667, 0.4875, 0.389, 0.5226, 0.3163, 0.4652, 0.2715, 0.4254, 0.2875, 0.4146, 0.3382, 0.4526, 0.4626, 0.6769, 0.4184, 0.621, 0.451, 0.6144, 0.4858, 0.6726, 0.5401, 0.7692, 0.4858, 0.6726, 0.5201, 0.6763, 0.451, 0.6144, 0.4187, 0.5633, 0.4528, 0.5492, 0.4884, 0.6096, 0.389, 0.5226, 0.3667, 0.4875, 0.387, 0.4692, 0.4159, 0.5048, 0.3382, 0.4526, 0.2875, 0.4146, 0.2952, 0.3999, 0.353, 0.4349, 0.4858, 0.6726, 0.451, 0.6144, 0.4884, 0.6096, 0.5201, 0.6763, 0.4187, 0.5633, 0.389, 0.5226, 0.4159, 0.5048, 0.4528, 0.5492, 0.3667, 0.4875, 0.3382, 0.4526, 0.353, 0.4349, 0.387, 0.4692, 0.2875, 0.4146, 0.1512, 0.3737, 0.2952, 0.3999])
me_sphere_001.update()
me_sphere_002 = bpy.data.meshes.new('Sphere.002')
me_sphere_002.from_pydata([(-0.3873, 0.7151, 0.4911), (-0.3924, 0.7262, 0.131), (-0.2997, 0.6444, -0.2102), (-0.1813, 0.4504, -0.8637), (-0.4439, 0.1865, 1.164), (-0.3103, 0.4457, 0.8651), (-0.2789, 0.603, 0.4636), (-0.2168, 0.636, 0.1291), (0.01655, 0.5038, -0.162), (-0.02562, 0.5456, -0.5643), (-0.0603, 0.4327, -0.8256), (-0.3281, 0.02379, 1.211), (-0.1945, 0.2109, 0.8984), (-0.1952, 0.4266, 0.5564), (-0.1179, 0.5121, 0.2499), (0.1387, 0.3576, 0.05344), (0.09405, 0.4178, -0.4362), (0.02302, 0.392, -0.8168), (-0.3145, -0.1815, 1.236), (-0.1153, -0.0839, 0.9976), (-0.05347, 0.09837, 0.6584), (-0.01894, 0.2924, 0.4173), (0.3052, 0.2175, 0.09261), (0.1924, 0.3232, -0.4109), (0.09487, 0.3295, -0.8235), (-0.4401, -0.3703, 1.193), (-0.2453, -0.4319, 1.046), (0.002406, -0.3704, 0.7574), (0.1108, -0.1354, 0.4011), (0.3568, 0.04001, 0.000837), (0.2464, 0.2258, -0.4353), (0.1389, 0.276, -0.8368), (-0.5953, -0.603, 1.229), (-0.3489, -0.9094, 1.14), (-0.1509, -0.8285, 0.8338), (-0.1287, -0.7277, 0.4774), (0.2634, -0.2033, -0.09873), (0.2101, 0.09787, -0.4722), (0.1441, 0.2227, -0.8805), (-0.6427, -0.7598, 1.236), (-0.3095, -0.9894, 1.093), (-0.1319, -1.032, 0.8121), (-0.2261, -1.025, 0.4209), (0.118, -0.5074, -0.1426), (0.1224, -0.03538, -0.5414), (0.09204, 0.1549, -0.9274), (-0.6864, -0.8051, 1.194), (-0.3512, -1.079, 1.069), (-0.248, -1.122, 0.7651), (-0.3366, -1.081, 0.3573), (-0.08829, -0.706, -0.1309), (0.00807, -0.1786, -0.6304), (0.01238, 0.08687, -0.9752), (-0.741, -0.7928, 1.185), (-0.4947, -1.042, 0.9949), (-0.4617, -1.189, 0.7374), (-0.4932, -1.111, 0.3263), (-0.3836, -0.8719, -0.0983), (-0.1466, -0.3715, -0.6687), (-0.1175, 0.01258, -0.9563), (-0.1261, 0.2335, -1.007), (-0.5994, -0.2872, 1.27), (-0.7943, -0.7163, 1.2), (-0.715, -1.006, 1.002), (-0.728, -1.205, 0.7521), (-0.7181, -1.12, 0.3664), (-0.6047, -0.8904, -0.06851), (-0.4133, -0.5062, -0.5099), (-0.2554, -0.05338, -0.8984), (-0.8106, -0.5615, 1.213), (-0.9371, -0.8555, 1.06), (-0.9677, -1.067, 0.7779), (-0.953, -1.086, 0.4714), (-0.8552, -0.8509, 0.002741), (-0.6533, -0.4844, -0.4388), (-0.3701, -0.06161, -0.8466), (-0.817, -0.4055, 1.232), (-1.002, -0.6007, 1.099), (-1.099, -0.8018, 0.8853), (-1.12, -0.9053, 0.5649), (-1.027, -0.6761, 0.08092), (-0.7933, -0.3135, -0.4135), (-0.4537, -0.001487, -0.815), (-0.803, -0.2337, 1.255), (-1.042, -0.1893, 1.154), (-1.219, -0.2411, 0.842), (-1.23, -0.3151, 0.4734), (-1.093, -0.2009, 0.0494), (-0.8488, -0.03893, -0.4271), (-0.4928, 0.1057, -0.799), (-0.8061, 0.01203, 1.244), (-1.121, 0.3806, 1.083), (-1.209, 0.3614, 0.7422), (-1.162, 0.3047, 0.3309), (-1.005, 0.3136, -0.04296), (-0.7907, 0.2536, -0.4533), (-0.4804, 0.238, -0.8068), (-0.7911, 0.2477, 1.192), (-0.9812, 0.6777, 0.9751), (-0.9141, 0.7049, 0.6749), (-0.8754, 0.6526, 0.2756), (-0.8045, 0.5372, -0.0845), (-0.6651, 0.4519, -0.4978), (-0.4122, 0.3494, -0.8216), (-0.7048, 0.3305, 1.155), (-0.7348, 0.7135, 0.9128), (-0.6007, 0.7453, 0.579), (-0.6143, 0.7018, 0.222), (-0.5686, 0.6245, -0.1245), (-0.4784, 0.5518, -0.5332), (-0.3168, 0.4148, -0.8306), (-0.5761, 0.3006, 1.146), (-0.4855, 0.6211, 0.8734), (-0.27, 0.6107, -0.5763)], [], [(0, 112, 5, 6), (111, 61, 4), (60, 3, 10), (113, 2, 8, 9), (1, 0, 6, 7), (112, 111, 4, 5), (3, 113, 9, 10), (2, 1, 7, 8), (9, 8, 15, 16), (7, 6, 13, 14), (5, 4, 11, 12), (10, 9, 16, 17), (8, 7, 14, 15), (6, 5, 12, 13), (4, 61, 11), (60, 10, 17), (17, 16, 23, 24), (15, 14, 21, 22), (13, 12, 19, 20), (11, 61, 18), (60, 17, 24), (16, 15, 22, 23), (14, 13, 20, 21), (12, 11, 18, 19), (22, 21, 28, 29), (20, 19, 26, 27), (18, 61, 25), (60, 24, 31), (23, 22, 29, 30), (21, 20, 27, 28), (19, 18, 25, 26), (24, 23, 30, 31), (60, 31, 38), (30, 29, 36, 37), (28, 27, 34, 35), (26, 25, 32, 33), (31, 30, 37, 38), (29, 28, 35, 36), (27, 26, 33, 34), (25, 61, 32), (35, 34, 41, 42), (33, 32, 39, 40), (38, 37, 44, 45), (36, 35, 42, 43), (34, 33, 40, 41), (32, 61, 39), (60, 38, 45), (37, 36, 43, 44), (45, 44, 51, 52), (43, 42, 49, 50), (41, 40, 47, 48), (39, 61, 46), (60, 45, 52), (44, 43, 50, 51), (42, 41, 48, 49), (40, 39, 46, 47), (48, 47, 54, 55), (46, 61, 53), (60, 52, 59), (51, 50, 57, 58), (49, 48, 55, 56), (47, 46, 53, 54), (52, 51, 58, 59), (50, 49, 56, 57), (60, 59, 68), (58, 57, 66, 67), (56, 55, 64, 65), (54, 53, 62, 63), (59, 58, 67, 68), (57, 56, 65, 66), (55, 54, 63, 64), (53, 61, 62), (63, 62, 69, 70), (68, 67, 74, 75), (66, 65, 72, 73), (64, 63, 70, 71), (62, 61, 69), (60, 68, 75), (67, 66, 73, 74), (65, 64, 71, 72), (75, 74, 81, 82), (73, 72, 79, 80), (71, 70, 77, 78), (69, 61, 76), (60, 75, 82), (74, 73, 80, 81), (72, 71, 78, 79), (70, 69, 76, 77), (76, 61, 83), (60, 82, 89), (81, 80, 87, 88), (79, 78, 85, 86), (77, 76, 83, 84), (82, 81, 88, 89), (80, 79, 86, 87), (78, 77, 84, 85), (88, 87, 94, 95), (86, 85, 92, 93), (84, 83, 90, 91), (89, 88, 95, 96), (87, 86, 93, 94), (85, 84, 91, 92), (83, 61, 90), (60, 89, 96), (96, 95, 102, 103), (94, 93, 100, 101), (92, 91, 98, 99), (90, 61, 97), (60, 96, 103), (95, 94, 101, 102), (93, 92, 99, 100), (91, 90, 97, 98), (101, 100, 107, 108), (99, 98, 105, 106), (97, 61, 104), (60, 103, 110), (102, 101, 108, 109), (100, 99, 106, 107), (98, 97, 104, 105), (103, 102, 109, 110), (60, 110, 3), (109, 108, 2, 113), (107, 106, 0, 1), (105, 104, 111, 112), (110, 109, 113, 3), (108, 107, 1, 2), (106, 105, 112, 0), (104, 61, 111)])
me_sphere_002.polygons.foreach_set('use_smooth', [True] * 128)
_uv = me_sphere_002.uv_layers.new(name='UVMap')
_uv.uv.foreach_set('vector', [0.4877, 0.8855, 0.5818, 0.7883, 0.6715, 0.8167, 0.5119, 0.9599, 0.6191, 0.6725, 0.6029, 0.4977, 0.6642, 0.6466, 0.05875, 0.5433, 0.05745, 0.6509, 0.00267, 0.6577, 0.111, 0.7583, 0.2038, 0.8677, 0.1037, 0.9999, 8.351e-05, 0.8035, 0.3496, 0.8971, 0.4877, 0.8855, 0.5119, 0.9599, 0.3252, 0.9882, 0.5818, 0.7883, 0.6191, 0.6725, 0.6642, 0.6466, 0.6715, 0.8167, 0.05745, 0.6509, 0.111, 0.7583, 8.351e-05, 0.8035, 0.00267, 0.6577, 0.2038, 0.8677, 0.3496, 0.8971, 0.3252, 0.9882, 0.1037, 0.9999, 0.005704, 0.3152, 0.1252, 0.2021, 0.229, 0.2172, 0.08847, 0.305, 0.2124, 0.0322, 0.3882, 8.343e-05, 0.4284, 0.1004, 0.2821, 0.0924, 0.5941, 0.1026, 0.6969, 0.3023, 0.6168, 0.3476, 0.5509, 0.2208, 8.348e-05, 0.439, 0.005704, 0.3152, 0.08847, 0.305, 0.03645, 0.4306, 0.1252, 0.2021, 0.2124, 0.0322, 0.2821, 0.0924, 0.229, 0.2172, 0.3882, 8.343e-05, 0.5941, 0.1026, 0.5509, 0.2208, 0.4284, 0.1004, 0.6969, 0.3023, 0.6029, 0.4977, 0.6168, 0.3476, 0.05875, 0.5433, 8.348e-05, 0.439, 0.03645, 0.4306, 0.03645, 0.4306, 0.08847, 0.305, 0.1311, 0.3239, 0.06852, 0.433, 0.229, 0.2172, 0.2821, 0.0924, 0.3589, 0.1795, 0.2589, 0.2702, 0.4284, 0.1004, 0.5509, 0.2208, 0.524, 0.3245, 0.4446, 0.2412, 0.6168, 0.3476, 0.6029, 0.4977, 0.5737, 0.3935, 0.05875, 0.5433, 0.03645, 0.4306, 0.06852, 0.433, 0.08847, 0.305, 0.229, 0.2172, 0.2589, 0.2702, 0.1311, 0.3239, 0.2821, 0.0924, 0.4284, 0.1004, 0.4446, 0.2412, 0.3589, 0.1795, 0.5509, 0.2208, 0.6168, 0.3476, 0.5737, 0.3935, 0.524, 0.3245, 0.2589, 0.2702, 0.3589, 0.1795, 0.366, 0.3127, 0.2618, 0.3156, 0.4446, 0.2412, 0.524, 0.3245, 0.5058, 0.4075, 0.4442, 0.363, 0.5737, 0.3935, 0.6029, 0.4977, 0.5467, 0.4455, 0.05875, 0.5433, 0.06852, 0.433, 0.08923, 0.4382, 0.1311, 0.3239, 0.2589, 0.2702, 0.2618, 0.3156, 0.1527, 0.3484, 0.3589, 0.1795, 0.4446, 0.2412, 0.4442, 0.363, 0.366, 0.3127, 0.524, 0.3245, 0.5737, 0.3935, 0.5467, 0.4455, 0.5058, 0.4075, 0.06852, 0.433, 0.1311, 0.3239, 0.1527, 0.3484, 0.08923, 0.4382, 0.05875, 0.5433, 0.08923, 0.4382, 0.1006, 0.4511, 0.1527, 0.3484, 0.2618, 0.3156, 0.2751, 0.3654, 0.1713, 0.3786, 0.366, 0.3127, 0.4442, 0.363, 0.4402, 0.4367, 0.3969, 0.4216, 0.5058, 0.4075, 0.5467, 0.4455, 0.5116, 0.4858, 0.4628, 0.4662, 0.08923, 0.4382, 0.1527, 0.3484, 0.1713, 0.3786, 0.1006, 0.4511, 0.2618, 0.3156, 0.366, 0.3127, 0.3969, 0.4216, 0.2751, 0.3654, 0.4442, 0.363, 0.5058, 0.4075, 0.4628, 0.4662, 0.4402, 0.4367, 0.5467, 0.4455, 0.6029, 0.4977, 0.5116, 0.4858, 0.3969, 0.4216, 0.4402, 0.4367, 0.4312, 0.4548, 0.3957, 0.461, 0.4628, 0.4662, 0.5116, 0.4858, 0.4864, 0.4919, 0.4534, 0.4652, 0.1006, 0.4511, 0.1713, 0.3786, 0.1872, 0.4164, 0.1107, 0.4702, 0.2751, 0.3654, 0.3969, 0.4216, 0.3957, 0.461, 0.3, 0.4178, 0.4402, 0.4367, 0.4628, 0.4662, 0.4534, 0.4652, 0.4312, 0.4548, 0.5116, 0.4858, 0.6029, 0.4977, 0.4864, 0.4919, 0.05875, 0.5433, 0.1006, 0.4511, 0.1107, 0.4702, 0.1713, 0.3786, 0.2751, 0.3654, 0.3, 0.4178, 0.1872, 0.4164, 0.1107, 0.4702, 0.1872, 0.4164, 0.2028, 0.4549, 0.1208, 0.4914, 0.3, 0.4178, 0.3957, 0.461, 0.3915, 0.4739, 0.3207, 0.4526, 0.4312, 0.4548, 0.4534, 0.4652, 0.4483, 0.471, 0.4269, 0.4665, 0.4864, 0.4919, 0.6029, 0.4977, 0.48, 0.4984, 0.05875, 0.5433, 0.1107, 0.4702, 0.1208, 0.4914, 0.1872, 0.4164, 0.3, 0.4178, 0.3207, 0.4526, 0.2028, 0.4549, 0.3957, 0.461, 0.4312, 0.4548, 0.4269, 0.4665, 0.3915, 0.4739, 0.4534, 0.4652, 0.4864, 0.4919, 0.48, 0.4984, 0.4483, 0.471, 0.4269, 0.4665, 0.4483, 0.471, 0.4468, 0.4827, 0.4248, 0.4832, 0.48, 0.4984, 0.6029, 0.4977, 0.4808, 0.5049, 0.05875, 0.5433, 0.1208, 0.4914, 0.1416, 0.5132, 0.2028, 0.4549, 0.3207, 0.4526, 0.343, 0.4884, 0.2327, 0.4884, 0.3915, 0.4739, 0.4269, 0.4665, 0.4248, 0.4832, 0.3919, 0.4888, 0.4483, 0.471, 0.48, 0.4984, 0.4808, 0.5049, 0.4468, 0.4827, 0.1208, 0.4914, 0.2028, 0.4549, 0.2327, 0.4884, 0.1416, 0.5132, 0.3207, 0.4526, 0.3915, 0.4739, 0.3919, 0.4888, 0.343, 0.4884, 0.05875, 0.5433, 0.1416, 0.5132, 0.1699, 0.5338, 0.2327, 0.4884, 0.343, 0.4884, 0.3537, 0.5101, 0.2777, 0.5161, 0.3919, 0.4888, 0.4248, 0.4832, 0.4277, 0.502, 0.399, 0.5064, 0.4468, 0.4827, 0.4808, 0.5049, 0.488, 0.5131, 0.4513, 0.5009, 0.1416, 0.5132, 0.2327, 0.4884, 0.2777, 0.5161, 0.1699, 0.5338, 0.343, 0.4884, 0.3919, 0.4888, 0.399, 0.5064, 0.3537, 0.5101, 0.4248, 0.4832, 0.4468, 0.4827, 0.4513, 0.5009, 0.4277, 0.502, 0.4808, 0.5049, 0.6029, 0.4977, 0.488, 0.5131, 0.4513, 0.5009, 0.488, 0.5131, 0.5058, 0.5235, 0.4628, 0.5233, 0.1699, 0.5338, 0.2777, 0.5161, 0.2976, 0.5458, 0.1865, 0.5525, 0.3537, 0.5101, 0.399, 0.5064, 0.4111, 0.5228, 0.3674, 0.5327, 0.4277, 0.502, 0.4513, 0.5009, 0.4628, 0.5233, 0.4336, 0.5207, 0.488, 0.5131, 0.6029, 0.4977, 0.5058, 0.5235, 0.05875, 0.5433, 0.1699, 0.5338, 0.1865, 0.5525, 0.2777, 0.5161, 0.3537, 0.5101, 0.3674, 0.5327, 0.2976, 0.5458, 0.399, 0.5064, 0.4277, 0.502, 0.4336, 0.5207, 0.4111, 0.5228, 0.1865, 0.5525, 0.2976, 0.5458, 0.2985, 0.5764, 0.1904, 0.5733, 0.3674, 0.5327, 0.4111, 0.5228, 0.4211, 0.5407, 0.3754, 0.5575, 0.4336, 0.5207, 0.4628, 0.5233, 0.4822, 0.5432, 0.4501, 0.5409, 0.5058, 0.5235, 0.6029, 0.4977, 0.5261, 0.537, 0.05875, 0.5433, 0.1865, 0.5525, 0.1904, 0.5733, 0.2976, 0.5458, 0.3674, 0.5327, 0.3754, 0.5575, 0.2985, 0.5764, 0.4111, 0.5228, 0.4336, 0.5207, 0.4501, 0.5409, 0.4211, 0.5407, 0.4628, 0.5233, 0.5058, 0.5235, 0.5261, 0.537, 0.4822, 0.5432, 0.5261, 0.537, 0.6029, 0.4977, 0.548, 0.5584, 0.05875, 0.5433, 0.1904, 0.5733, 0.1845, 0.5968, 0.2985, 0.5764, 0.3754, 0.5575, 0.3671, 0.6119, 0.2858, 0.6177, 0.4211, 0.5407, 0.4501, 0.5409, 0.4651, 0.5976, 0.4213, 0.5986, 0.4822, 0.5432, 0.5261, 0.537, 0.548, 0.5584, 0.5124, 0.5869, 0.1904, 0.5733, 0.2985, 0.5764, 0.2858, 0.6177, 0.1845, 0.5968, 0.3754, 0.5575, 0.4211, 0.5407, 0.4213, 0.5986, 0.3671, 0.6119, 0.4501, 0.5409, 0.4822, 0.5432, 0.5124, 0.5869, 0.4651, 0.5976, 0.2858, 0.6177, 0.3671, 0.6119, 0.3455, 0.6887, 0.2613, 0.6656, 0.4213, 0.5986, 0.4651, 0.5976, 0.4668, 0.6737, 0.4099, 0.68, 0.5124, 0.5869, 0.548, 0.5584, 0.5607, 0.6033, 0.5107, 0.6659, 0.1845, 0.5968, 0.2858, 0.6177, 0.2613, 0.6656, 0.1664, 0.6214, 0.3671, 0.6119, 0.4213, 0.5986, 0.4099, 0.68, 0.3455, 0.6887, 0.4651, 0.5976, 0.5124, 0.5869, 0.5107, 0.6659, 0.4668, 0.6737, 0.548, 0.5584, 0.6029, 0.4977, 0.5607, 0.6033, 0.05875, 0.5433, 0.1845, 0.5968, 0.1664, 0.6214, 0.1664, 0.6214, 0.2613, 0.6656, 0.2259, 0.7042, 0.1383, 0.6405, 0.3455, 0.6887, 0.4099, 0.68, 0.4052, 0.7584, 0.3223, 0.7455, 0.4668, 0.6737, 0.5107, 0.6659, 0.5125, 0.7094, 0.4783, 0.7402, 0.5607, 0.6033, 0.6029, 0.4977, 0.5688, 0.6481, 0.05875, 0.5433, 0.1664, 0.6214, 0.1383, 0.6405, 0.2613, 0.6656, 0.3455, 0.6887, 0.3223, 0.7455, 0.2259, 0.7042, 0.4099, 0.68, 0.4668, 0.6737, 0.4783, 0.7402, 0.4052, 0.7584, 0.5107, 0.6659, 0.5607, 0.6033, 0.5688, 0.6481, 0.5125, 0.7094, 0.3223, 0.7455, 0.4052, 0.7584, 0.3892, 0.8237, 0.2841, 0.8028, 0.4783, 0.7402, 0.5125, 0.7094, 0.5318, 0.7439, 0.487, 0.8108, 0.5688, 0.6481, 0.6029, 0.4977, 0.5855, 0.6689, 0.05875, 0.5433, 0.1383, 0.6405, 0.106, 0.6515, 0.2259, 0.7042, 0.3223, 0.7455, 0.2841, 0.8028, 0.1773, 0.7343, 0.4052, 0.7584, 0.4783, 0.7402, 0.487, 0.8108, 0.3892, 0.8237, 0.5125, 0.7094, 0.5688, 0.6481, 0.5855, 0.6689, 0.5318, 0.7439, 0.1383, 0.6405, 0.2259, 0.7042, 0.1773, 0.7343, 0.106, 0.6515, 0.05875, 0.5433, 0.106, 0.6515, 0.05745, 0.6509, 0.1773, 0.7343, 0.2841, 0.8028, 0.2038, 0.8677, 0.111, 0.7583, 0.3892, 0.8237, 0.487, 0.8108, 0.4877, 0.8855, 0.3496, 0.8971, 0.5318, 0.7439, 0.5855, 0.6689, 0.6191, 0.6725, 0.5818, 0.7883, 0.106, 0.6515, 0.1773, 0.7343, 0.111, 0.7583, 0.05745, 0.6509, 0.2841, 0.8028, 0.3892, 0.8237, 0.3496, 0.8971, 0.2038, 0.8677, 0.487, 0.8108, 0.5318, 0.7439, 0.5818, 0.7883, 0.4877, 0.8855, 0.5855, 0.6689, 0.6029, 0.4977, 0.6191, 0.6725])
me_sphere_002.update()
me_sphere_003 = bpy.data.meshes.new('Sphere.003')
me_sphere_003.from_pydata([(-0.3291, 0.7088, 0.5867), (-0.3241, 0.7603, 0.2827), (-0.3515, 0.8699, -0.09644), (-0.1794, 0.5917, -0.7589), (-0.434, 0.2064, 1.177), (-0.3159, 0.4609, 0.8689), (-0.2312, 0.6031, 0.5469), (-0.179, 0.686, 0.2422), (-0.03865, 0.6528, -0.1219), (-0.07225, 0.731, -0.4891), (-0.04785, 0.5499, -0.713), (-0.2625, 0.1569, 1.303), (-0.1387, 0.2722, 0.9163), (-0.1816, 0.4357, 0.5883), (-0.09673, 0.547, 0.3195), (0.1178, 0.4041, 0.06043), (0.0582, 0.5376, -0.3887), (0.04707, 0.4744, -0.7052), (-0.1952, 0.08612, 1.43), (0.1133, 0.1635, 1.083), (0.03143, 0.1842, 0.6886), (-0.02696, 0.3065, 0.4299), (0.3012, 0.2228, 0.09392), (0.177, 0.375, -0.3824), (0.1286, 0.3766, -0.7145), (-0.3379, -0.02872, 1.481), (0.004672, 0.008935, 1.324), (0.2924, -0.07601, 0.8631), (0.2149, -0.1211, 0.4539), (0.3447, 0.03654, 0.006742), (0.2426, 0.2415, -0.4101), (0.1759, 0.3037, -0.7301), (-0.5821, -0.4813, 1.35), (-0.3344, -0.8264, 1.22), (0.0791, -0.6289, 0.9677), (0.09582, -0.704, 0.5296), (0.2212, -0.2154, -0.07698), (0.2068, 0.1023, -0.4331), (0.1837, 0.2425, -0.7684), (-0.6457, -0.7338, 1.267), (-0.2985, -0.9534, 1.127), (-0.04161, -1.017, 0.8059), (-0.1381, -1.028, 0.4431), (0.08086, -0.523, -0.1069), (0.1126, -0.03479, -0.4824), (0.1322, 0.1738, -0.8042), (-0.688, -0.7836, 1.207), (-0.3514, -1.073, 1.071), (-0.2107, -1.119, 0.7595), (-0.2816, -1.082, 0.4072), (-0.08977, -0.7183, -0.03674), (-0.01329, -0.1812, -0.5626), (0.04886, 0.1047, -0.8509), (-0.7418, -0.7703, 1.191), (-0.4897, -0.9952, 1.001), (-0.4512, -1.128, 0.7443), (-0.4708, -1.099, 0.3904), (-0.3578, -0.8795, 0.06085), (-0.1767, -0.3768, -0.61), (-0.09883, 0.03106, -0.8539), (-0.0878, 0.2867, -0.8908), (-0.5778, -0.1576, 1.393), (-0.7948, -0.7052, 1.204), (-0.7173, -0.8921, 1.018), (-0.7315, -1.036, 0.7766), (-0.715, -1.045, 0.4059), (-0.5818, -0.8929, 0.0785), (-0.4228, -0.512, -0.4256), (-0.2599, -0.03965, -0.8424), (-0.8117, -0.5544, 1.221), (-0.9388, -0.772, 1.072), (-0.972, -0.8589, 0.8081), (-0.9547, -0.9363, 0.4978), (-0.8313, -0.8032, 0.132), (-0.654, -0.4906, -0.3387), (-0.3878, -0.04854, -0.8281), (-0.8184, -0.3964, 1.243), (-1.002, -0.5931, 1.1), (-1.101, -0.7086, 0.8989), (-1.117, -0.772, 0.6034), (-0.9932, -0.5651, 0.2286), (-0.7968, -0.3194, -0.3389), (-0.4771, 0.02297, -0.8218), (-0.804, -0.227, 1.263), (-1.043, -0.1902, 1.152), (-1.301, -0.2962, 0.7159), (-1.29, -0.3098, 0.4255), (-1.08, -0.1514, 0.1177), (-0.8594, -0.03944, -0.4162), (-0.5192, 0.1576, -0.8127), (-0.8061, 0.01203, 1.244), (-1.129, 0.3374, 1.068), (-1.329, 0.2749, 0.5575), (-1.265, 0.2358, 0.1726), (-1.003, 0.3171, -0.03637), (-0.8257, 0.3249, -0.4677), (-0.5071, 0.3321, -0.7985), (-0.7904, 0.2376, 1.192), (-0.9808, 0.6395, 0.9767), (-0.9133, 0.6963, 0.6901), (-0.8323, 0.6534, 0.3517), (-0.7918, 0.5986, -0.007364), (-0.7324, 0.6261, -0.4795), (-0.4379, 0.489, -0.7747), (-0.7046, 0.3208, 1.156), (-0.7399, 0.7077, 0.917), (-0.5598, 0.7447, 0.6505), (-0.5346, 0.7089, 0.3681), (-0.5691, 0.7709, 0.006885), (-0.5672, 0.8116, -0.4749), (-0.337, 0.5781, -0.7504), (-0.5765, 0.2995, 1.146), (-0.4903, 0.6377, 0.882), (-0.3508, 0.8766, -0.4957), (-0.3291, 0.7088, 0.5867), (-0.3241, 0.7603, 0.2827), (-0.3515, 0.8699, -0.09644), (-0.1794, 0.5917, -0.7589), (-0.0878, 0.2867, -0.8908), (-0.5778, -0.1576, 1.393), (-0.5765, 0.2995, 1.146), (-0.4903, 0.6377, 0.882), (-0.3508, 0.8766, -0.4957)], [], [(0, 112, 5, 6), (111, 61, 4), (60, 3, 10), (113, 2, 8, 9), (1, 0, 6, 7), (112, 111, 4, 5), (3, 113, 9, 10), (2, 1, 7, 8), (9, 8, 15, 16), (7, 6, 13, 14), (5, 4, 11, 12), (10, 9, 16, 17), (8, 7, 14, 15), (6, 5, 12, 13), (4, 61, 11), (60, 10, 17), (17, 16, 23, 24), (15, 14, 21, 22), (13, 12, 19, 20), (11, 61, 18), (60, 17, 24), (16, 15, 22, 23), (14, 13, 20, 21), (12, 11, 18, 19), (22, 21, 28, 29), (20, 19, 26, 27), (18, 61, 25), (60, 24, 31), (23, 22, 29, 30), (21, 20, 27, 28), (19, 18, 25, 26), (24, 23, 30, 31), (60, 31, 38), (30, 29, 36, 37), (28, 27, 34, 35), (26, 25, 32, 33), (31, 30, 37, 38), (29, 28, 35, 36), (27, 26, 33, 34), (25, 61, 32), (35, 34, 41, 42), (33, 32, 39, 40), (38, 37, 44, 45), (36, 35, 42, 43), (34, 33, 40, 41), (32, 61, 39), (60, 38, 45), (37, 36, 43, 44), (45, 44, 51, 52), (43, 42, 49, 50), (41, 40, 47, 48), (39, 61, 46), (60, 45, 52), (44, 43, 50, 51), (42, 41, 48, 49), (40, 39, 46, 47), (48, 47, 54, 55), (46, 61, 53), (60, 52, 59), (51, 50, 57, 58), (49, 48, 55, 56), (47, 46, 53, 54), (52, 51, 58, 59), (50, 49, 56, 57), (60, 59, 68), (58, 57, 66, 67), (56, 55, 64, 65), (54, 53, 62, 63), (59, 58, 67, 68), (57, 56, 65, 66), (55, 54, 63, 64), (53, 61, 62), (63, 62, 69, 70), (68, 67, 74, 75), (66, 65, 72, 73), (64, 63, 70, 71), (62, 61, 69), (60, 68, 75), (67, 66, 73, 74), (65, 64, 71, 72), (75, 74, 81, 82), (73, 72, 79, 80), (71, 70, 77, 78), (69, 61, 76), (60, 75, 82), (74, 73, 80, 81), (72, 71, 78, 79), (70, 69, 76, 77), (76, 61, 83), (60, 82, 89), (81, 80, 87, 88), (79, 78, 85, 86), (77, 76, 83, 84), (82, 81, 88, 89), (80, 79, 86, 87), (78, 77, 84, 85), (88, 87, 94, 95), (86, 85, 92, 93), (84, 83, 90, 91), (89, 88, 95, 96), (87, 86, 93, 94), (85, 84, 91, 92), (83, 61, 90), (60, 89, 96), (96, 95, 102, 103), (94, 93, 100, 101), (92, 91, 98, 99), (90, 61, 97), (60, 96, 103), (95, 94, 101, 102), (93, 92, 99, 100), (91, 90, 97, 98), (101, 100, 107, 108), (99, 98, 105, 106), (97, 61, 104), (60, 103, 110), (102, 101, 108, 109), (100, 99, 106, 107), (98, 97, 104, 105), (103, 102, 109, 110), (60, 110, 3), (109, 108, 2, 113), (107, 106, 0, 1), (105, 104, 111, 112), (110, 109, 113, 3), (108, 107, 1, 2), (106, 105, 112, 0), (104, 61, 111), (60, 3, 117, 118), (113, 2, 116, 122), (111, 61, 119, 120), (1, 0, 114, 115), (112, 111, 120, 121), (3, 113, 122, 117), (0, 112, 121, 114), (2, 1, 115, 116)])
me_sphere_003.polygons.foreach_set('use_smooth', [True] * 136)
_uv = me_sphere_003.uv_layers.new(name='UVMap')
_uv.uv.foreach_set('vector', [0.1573, 0.9226, 8.561e-05, 0.8212, 0.09308, 0.755, 0.2049, 0.8652, 8.56e-05, 0.6063, 0.1304, 0.4837, 0.06872, 0.5995, 0.6178, 0.5241, 0.7146, 0.6603, 0.6445, 0.6593, 0.7235, 0.8802, 0.5387, 0.9999, 0.4867, 0.8223, 0.6225, 0.7746, 0.3172, 0.9803, 0.1573, 0.9226, 0.2049, 0.8652, 0.3447, 0.8986, 8.561e-05, 0.8212, 8.56e-05, 0.6063, 0.06872, 0.5995, 0.09308, 0.755, 0.7146, 0.6603, 0.7235, 0.8802, 0.6225, 0.7746, 0.6445, 0.6593, 0.5387, 0.9999, 0.3172, 0.9803, 0.3447, 0.8986, 0.4867, 0.8223, 0.6225, 0.7746, 0.4867, 0.8223, 0.3998, 0.749, 0.5423, 0.7305, 0.3447, 0.8986, 0.2049, 0.8652, 0.2097, 0.7916, 0.3129, 0.8341, 0.09308, 0.755, 0.06872, 0.5995, 0.1251, 0.585, 0.1526, 0.6855, 0.6445, 0.6593, 0.6225, 0.7746, 0.5423, 0.7305, 0.6019, 0.6412, 0.4867, 0.8223, 0.3447, 0.8986, 0.3129, 0.8341, 0.3998, 0.749, 0.2049, 0.8652, 0.09308, 0.755, 0.1526, 0.6855, 0.2097, 0.7916, 0.06872, 0.5995, 0.1304, 0.4837, 0.1251, 0.585, 0.6178, 0.5241, 0.6445, 0.6593, 0.6019, 0.6412, 0.6019, 0.6412, 0.5423, 0.7305, 0.5033, 0.6831, 0.569, 0.62, 0.3998, 0.749, 0.3129, 0.8341, 0.2813, 0.7502, 0.3836, 0.6887, 0.2097, 0.7916, 0.1526, 0.6855, 0.1876, 0.6255, 0.2316, 0.6931, 0.1251, 0.585, 0.1304, 0.4837, 0.1487, 0.5687, 0.6178, 0.5241, 0.6019, 0.6412, 0.569, 0.62, 0.5423, 0.7305, 0.3998, 0.749, 0.3836, 0.6887, 0.5033, 0.6831, 0.3129, 0.8341, 0.2097, 0.7916, 0.2316, 0.6931, 0.2813, 0.7502, 0.1526, 0.6855, 0.1251, 0.585, 0.1487, 0.5687, 0.1876, 0.6255, 0.3836, 0.6887, 0.2813, 0.7502, 0.303, 0.6372, 0.3888, 0.6493, 0.2316, 0.6931, 0.1876, 0.6255, 0.1794, 0.5838, 0.2406, 0.6193, 0.1487, 0.5687, 0.1304, 0.4837, 0.1523, 0.5418, 0.6178, 0.5241, 0.569, 0.62, 0.5502, 0.6058, 0.5033, 0.6831, 0.3836, 0.6887, 0.3888, 0.6493, 0.4857, 0.6486, 0.2813, 0.7502, 0.2316, 0.6931, 0.2406, 0.6193, 0.303, 0.6372, 0.1876, 0.6255, 0.1487, 0.5687, 0.1523, 0.5418, 0.1794, 0.5838, 0.569, 0.62, 0.5033, 0.6831, 0.4857, 0.6486, 0.5502, 0.6058, 0.6178, 0.5241, 0.5502, 0.6058, 0.5425, 0.5911, 0.4857, 0.6486, 0.3888, 0.6493, 0.3869, 0.6016, 0.4728, 0.6187, 0.303, 0.6372, 0.2406, 0.6193, 0.2557, 0.5527, 0.2989, 0.5545, 0.1794, 0.5838, 0.1523, 0.5418, 0.1986, 0.4901, 0.2416, 0.5098, 0.5502, 0.6058, 0.4857, 0.6486, 0.4728, 0.6187, 0.5425, 0.5911, 0.3888, 0.6493, 0.303, 0.6372, 0.2989, 0.5545, 0.3869, 0.6016, 0.2406, 0.6193, 0.1794, 0.5838, 0.2416, 0.5098, 0.2557, 0.5527, 0.1523, 0.5418, 0.1304, 0.4837, 0.1986, 0.4901, 0.2989, 0.5545, 0.2557, 0.5527, 0.2778, 0.5247, 0.3042, 0.5185, 0.2416, 0.5098, 0.1986, 0.4901, 0.2305, 0.4845, 0.2544, 0.5101, 0.5425, 0.5911, 0.4728, 0.6187, 0.4645, 0.585, 0.5377, 0.5725, 0.3869, 0.6016, 0.2989, 0.5545, 0.3042, 0.5185, 0.3734, 0.5548, 0.2557, 0.5527, 0.2416, 0.5098, 0.2544, 0.5101, 0.2778, 0.5247, 0.1986, 0.4901, 0.1304, 0.4837, 0.2305, 0.4845, 0.6178, 0.5241, 0.5425, 0.5911, 0.5377, 0.5725, 0.4728, 0.6187, 0.3869, 0.6016, 0.3734, 0.5548, 0.4645, 0.585, 0.5377, 0.5725, 0.4645, 0.585, 0.4579, 0.5482, 0.5338, 0.5498, 0.3734, 0.5548, 0.3042, 0.5185, 0.3062, 0.5062, 0.3568, 0.5287, 0.2778, 0.5247, 0.2544, 0.5101, 0.2622, 0.5044, 0.2816, 0.5114, 0.2305, 0.4845, 0.1304, 0.4837, 0.237, 0.479, 0.6178, 0.5241, 0.5377, 0.5725, 0.5338, 0.5498, 0.4645, 0.585, 0.3734, 0.5548, 0.3568, 0.5287, 0.4579, 0.5482, 0.3042, 0.5185, 0.2778, 0.5247, 0.2816, 0.5114, 0.3062, 0.5062, 0.2544, 0.5101, 0.2305, 0.4845, 0.237, 0.479, 0.2622, 0.5044, 0.2816, 0.5114, 0.2622, 0.5044, 0.2626, 0.4933, 0.2817, 0.4952, 0.237, 0.479, 0.1304, 0.4837, 0.2369, 0.4735, 0.6178, 0.5241, 0.5338, 0.5498, 0.5226, 0.5209, 0.4579, 0.5482, 0.3568, 0.5287, 0.3393, 0.4996, 0.4396, 0.5128, 0.3062, 0.5062, 0.2816, 0.5114, 0.2817, 0.4952, 0.3062, 0.4921, 0.2622, 0.5044, 0.237, 0.479, 0.2369, 0.4735, 0.2626, 0.4933, 0.5338, 0.5498, 0.4579, 0.5482, 0.4396, 0.5128, 0.5226, 0.5209, 0.3568, 0.5287, 0.3062, 0.5062, 0.3062, 0.4921, 0.3393, 0.4996, 0.6178, 0.5241, 0.5226, 0.5209, 0.5047, 0.4911, 0.4396, 0.5128, 0.3393, 0.4996, 0.3346, 0.479, 0.4056, 0.4838, 0.3062, 0.4921, 0.2817, 0.4952, 0.277, 0.475, 0.3037, 0.4739, 0.2626, 0.4933, 0.2369, 0.4735, 0.2322, 0.4668, 0.2557, 0.4752, 0.5226, 0.5209, 0.4396, 0.5128, 0.4056, 0.4838, 0.5047, 0.4911, 0.3393, 0.4996, 0.3062, 0.4921, 0.3037, 0.4739, 0.3346, 0.479, 0.2817, 0.4952, 0.2626, 0.4933, 0.2557, 0.4752, 0.277, 0.475, 0.2369, 0.4735, 0.1304, 0.4837, 0.2322, 0.4668, 0.2557, 0.4752, 0.2322, 0.4668, 0.218, 0.4594, 0.247, 0.4553, 0.5047, 0.4911, 0.4056, 0.4838, 0.3928, 0.4549, 0.4975, 0.4698, 0.3346, 0.479, 0.3037, 0.4739, 0.295, 0.4547, 0.3286, 0.4551, 0.277, 0.475, 0.2557, 0.4752, 0.247, 0.4553, 0.2701, 0.4533, 0.2322, 0.4668, 0.1304, 0.4837, 0.218, 0.4594, 0.6178, 0.5241, 0.5047, 0.4911, 0.4975, 0.4698, 0.4056, 0.4838, 0.3346, 0.479, 0.3286, 0.4551, 0.3928, 0.4549, 0.3037, 0.4739, 0.277, 0.475, 0.2701, 0.4533, 0.295, 0.4547, 0.4975, 0.4698, 0.3928, 0.4549, 0.3994, 0.4269, 0.5023, 0.4504, 0.3286, 0.4551, 0.295, 0.4547, 0.2846, 0.4374, 0.3235, 0.4256, 0.2701, 0.4533, 0.247, 0.4553, 0.2355, 0.4416, 0.2593, 0.4388, 0.218, 0.4594, 0.1304, 0.4837, 0.2006, 0.4506, 0.6178, 0.5241, 0.4975, 0.4698, 0.5023, 0.4504, 0.3928, 0.4549, 0.3286, 0.4551, 0.3235, 0.4256, 0.3994, 0.4269, 0.295, 0.4547, 0.2701, 0.4533, 0.2593, 0.4388, 0.2846, 0.4374, 0.247, 0.4553, 0.218, 0.4594, 0.2006, 0.4506, 0.2355, 0.4416, 0.2006, 0.4506, 0.1304, 0.4837, 0.1791, 0.4389, 0.6178, 0.5241, 0.5023, 0.4504, 0.5186, 0.4286, 0.3994, 0.4269, 0.3235, 0.4256, 0.3419, 0.3792, 0.4257, 0.3925, 0.2846, 0.4374, 0.2593, 0.4388, 0.2647, 0.3936, 0.2956, 0.3906, 0.2355, 0.4416, 0.2006, 0.4506, 0.1791, 0.4389, 0.205, 0.4083, 0.5023, 0.4504, 0.3994, 0.4269, 0.4257, 0.3925, 0.5186, 0.4286, 0.3235, 0.4256, 0.2846, 0.4374, 0.2956, 0.3906, 0.3419, 0.3792, 0.2593, 0.4388, 0.2355, 0.4416, 0.205, 0.4083, 0.2647, 0.3936, 0.4257, 0.3925, 0.3419, 0.3792, 0.3791, 0.3082, 0.4678, 0.3412, 0.2956, 0.3906, 0.2647, 0.3936, 0.2729, 0.3264, 0.324, 0.3272, 0.205, 0.4083, 0.1791, 0.4389, 0.1549, 0.4053, 0.1978, 0.3335, 0.5186, 0.4286, 0.4257, 0.3925, 0.4678, 0.3412, 0.5472, 0.4037, 0.3419, 0.3792, 0.2956, 0.3906, 0.324, 0.3272, 0.3791, 0.3082, 0.2647, 0.3936, 0.205, 0.4083, 0.1978, 0.3335, 0.2729, 0.3264, 0.1791, 0.4389, 0.1304, 0.4837, 0.1549, 0.4053, 0.6178, 0.5241, 0.5186, 0.4286, 0.5472, 0.4037, 0.5472, 0.4037, 0.4678, 0.3412, 0.5166, 0.2878, 0.5858, 0.3806, 0.3791, 0.3082, 0.324, 0.3272, 0.3064, 0.202, 0.4031, 0.2278, 0.2729, 0.3264, 0.1978, 0.3335, 0.1876, 0.2783, 0.2258, 0.2362, 0.1549, 0.4053, 0.1304, 0.4837, 0.1345, 0.3623, 0.6178, 0.5241, 0.5472, 0.4037, 0.5858, 0.3806, 0.4678, 0.3412, 0.3791, 0.3082, 0.4031, 0.2278, 0.5166, 0.2878, 0.324, 0.3272, 0.2729, 0.3264, 0.2258, 0.2362, 0.3064, 0.202, 0.1978, 0.3335, 0.1549, 0.4053, 0.1345, 0.3623, 0.1876, 0.2783, 0.4031, 0.2278, 0.3064, 0.202, 0.2961, 0.1017, 0.4396, 0.136, 0.2258, 0.2362, 0.1876, 0.2783, 0.1582, 0.2339, 0.1911, 0.1355, 0.1345, 0.3623, 0.1304, 0.4837, 0.1097, 0.3422, 0.6178, 0.5241, 0.5858, 0.3806, 0.6286, 0.37, 0.5166, 0.2878, 0.4031, 0.2278, 0.4396, 0.136, 0.5739, 0.2435, 0.3064, 0.202, 0.2258, 0.2362, 0.1911, 0.1355, 0.2961, 0.1017, 0.1876, 0.2783, 0.1345, 0.3623, 0.1097, 0.3422, 0.1582, 0.2339, 0.5858, 0.3806, 0.5166, 0.2878, 0.5739, 0.2435, 0.6286, 0.37, 0.6178, 0.5241, 0.6286, 0.37, 0.6826, 0.3968, 0.5739, 0.2435, 0.4396, 0.136, 0.5356, 0.06686, 0.6591, 0.2178, 0.2961, 0.1017, 0.1911, 0.1355, 0.1765, 0.02557, 0.3398, 8.55e-05, 0.1582, 0.2339, 0.1097, 0.3422, 0.07147, 0.3466, 0.07932, 0.1735, 0.6286, 0.37, 0.5739, 0.2435, 0.6591, 0.2178, 0.6826, 0.3968, 0.4396, 0.136, 0.2961, 0.1017, 0.3398, 8.55e-05, 0.5356, 0.06686, 0.1911, 0.1355, 0.1582, 0.2339, 0.07932, 0.1735, 0.1765, 0.02557, 0.1097, 0.3422, 0.1304, 0.4837, 0.07147, 0.3466, 0.7237, 8.556e-05, 0.7237, 0.05693, 0.7237, 0.05696, 0.7237, 0.0001184, 0.7237, 0.1138, 0.7237, 0.1706, 0.7237, 0.1706, 0.7237, 0.1138, 0.7237, 0.398, 0.7237, 0.4548, 0.7237, 0.4548, 0.7237, 0.398, 0.7237, 0.2274, 0.7237, 0.2843, 0.7237, 0.2843, 0.7237, 0.2275, 0.7237, 0.3411, 0.7237, 0.398, 0.7237, 0.398, 0.7237, 0.3412, 0.7237, 0.05693, 0.7237, 0.1138, 0.7237, 0.1138, 0.7237, 0.05696, 0.7237, 0.2843, 0.7237, 0.3411, 0.7237, 0.3412, 0.7237, 0.2843, 0.7237, 0.1706, 0.7237, 0.2274, 0.7237, 0.2275, 0.7237, 0.1706])
me_sphere_003.update()

# ---- objects
ob_sphere = bpy.data.objects.new('Sphere', me_sphere)
ob_sphere_001 = bpy.data.objects.new('Sphere.001', me_sphere_001)
ob_sphere_002 = bpy.data.objects.new('Sphere.002', me_sphere_002)
ob_sphere_003 = bpy.data.objects.new('Sphere.003', me_sphere_003)

# ---- transforms, parenting, visibility, modifiers, constraints
ob_sphere.location = (0.0, 0.0, 0.0)
ob_sphere_001.location = (0.0, 0.0, 0.0)
ob_sphere_002.location = (0.0, 0.0, 0.0)
ob_sphere_003.location = (0.0, 0.0, 0.0)

# ---- collection membership
col_collection.objects.link(ob_sphere)
col_collection.objects.link(ob_sphere_001)
col_collection.objects.link(ob_sphere_002)
col_collection.objects.link(ob_sphere_003)

# ---- scene / render settings (as saved in the file)
scene.frame_start = 1; scene.frame_end = 250; scene.frame_set(1)
scene.render.engine = 'BLENDER_EEVEE_NEXT'
scene.cycles.sampling_pattern = 'TABULATED_SOBOL'
bpy.context.view_layer.update()

# ---- added for rendering (the .blend has no active camera and no usable light): camera, sun
cam_auto = bpy.data.cameras.new('AutoCamera')
cam_auto.lens = 50.0
cam_auto.sensor_width = 36.0
cam_auto.clip_end = 1000.0
ob_auto_camera = bpy.data.objects.new('AutoCamera', cam_auto)
scene.collection.objects.link(ob_auto_camera)
ob_auto_camera.location = (4.18723, -5.11021, 3.49548)
ob_auto_camera.rotation_euler = (1.09748, -7.21219e-08, 0.694738)
scene.camera = ob_auto_camera
light_auto_sun = bpy.data.lights.new('AutoSun', 'SUN')
light_auto_sun.energy = 3.0
light_auto_sun.angle = 0.0523599
ob_auto_sun = bpy.data.objects.new('AutoSun', light_auto_sun)
scene.collection.objects.link(ob_auto_sun)
ob_auto_sun.rotation_euler = (0.872665, 0.174533, 0.523599)
bpy.context.view_layer.update()

